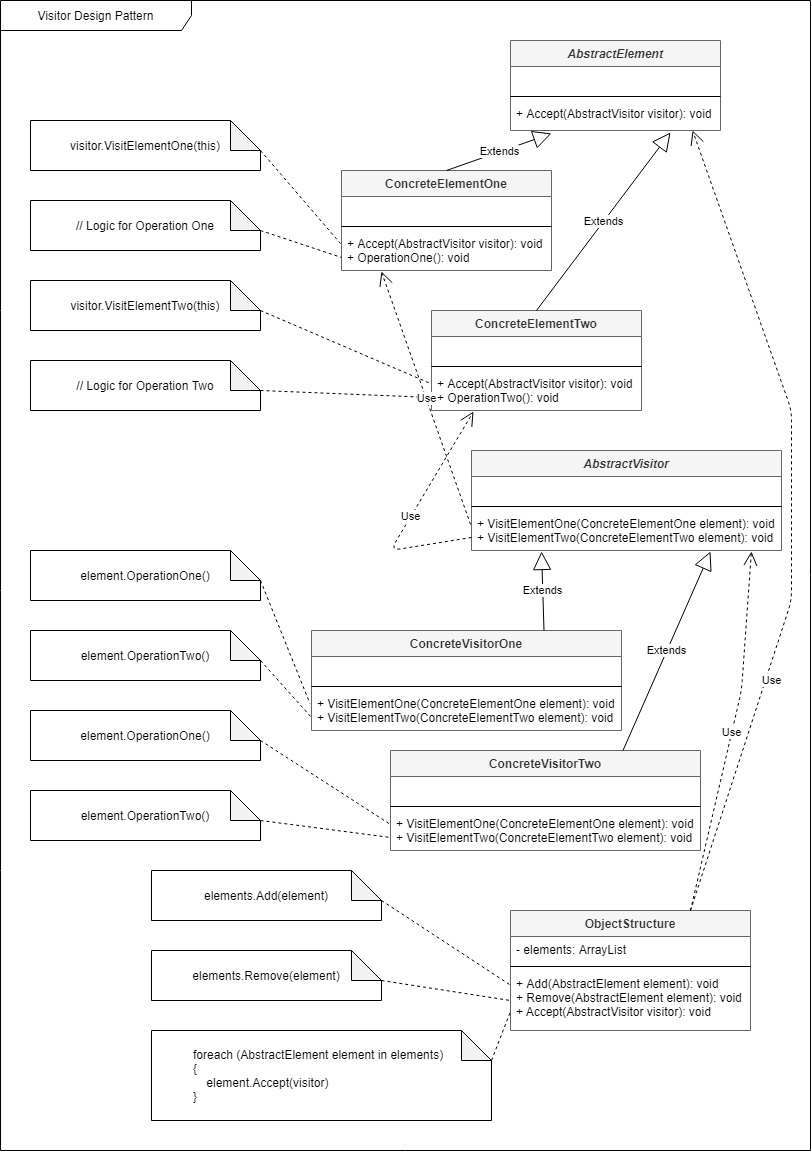

The diagram above was exported from draw.io. Its source (the exported page's mxGraphModel, read from the mxfile embedded in the PNG):
<mxGraphModel dx="1422" dy="762" grid="1" gridSize="10" guides="1" tooltips="1" connect="1" arrows="1" fold="1" page="1" pageScale="1" pageWidth="827" pageHeight="1169" math="0" shadow="0">
  <root>
    <mxCell id="0" />
    <mxCell id="1" parent="0" />
    <mxCell id="B5nBvetpgavhV2JZdqPn-55" value="Visitor Design Pattern" style="shape=umlFrame;whiteSpace=wrap;html=1;width=191;height=30;" vertex="1" parent="1">
      <mxGeometry x="9" y="10" width="810" height="1150" as="geometry" />
    </mxCell>
    <mxCell id="B5nBvetpgavhV2JZdqPn-1" value="AbstractElement" style="swimlane;fontStyle=3;align=center;verticalAlign=top;childLayout=stackLayout;horizontal=1;startSize=26;horizontalStack=0;resizeParent=1;resizeParentMax=0;resizeLast=0;collapsible=1;marginBottom=0;fillColor=#f5f5f5;strokeColor=#666666;fontColor=#333333;" vertex="1" parent="1">
      <mxGeometry x="519" y="50" width="210" height="90" as="geometry" />
    </mxCell>
    <mxCell id="B5nBvetpgavhV2JZdqPn-2" value=" " style="text;strokeColor=none;fillColor=none;align=left;verticalAlign=top;spacingLeft=4;spacingRight=4;overflow=hidden;rotatable=0;points=[[0,0.5],[1,0.5]];portConstraint=eastwest;" vertex="1" parent="B5nBvetpgavhV2JZdqPn-1">
      <mxGeometry y="26" width="210" height="26" as="geometry" />
    </mxCell>
    <mxCell id="B5nBvetpgavhV2JZdqPn-3" value="" style="line;strokeWidth=1;fillColor=none;align=left;verticalAlign=middle;spacingTop=-1;spacingLeft=3;spacingRight=3;rotatable=0;labelPosition=right;points=[];portConstraint=eastwest;" vertex="1" parent="B5nBvetpgavhV2JZdqPn-1">
      <mxGeometry y="52" width="210" height="8" as="geometry" />
    </mxCell>
    <mxCell id="B5nBvetpgavhV2JZdqPn-4" value="+ Accept(AbstractVisitor visitor): void" style="text;strokeColor=none;fillColor=none;align=left;verticalAlign=top;spacingLeft=4;spacingRight=4;overflow=hidden;rotatable=0;points=[[0,0.5],[1,0.5]];portConstraint=eastwest;" vertex="1" parent="B5nBvetpgavhV2JZdqPn-1">
      <mxGeometry y="60" width="210" height="30" as="geometry" />
    </mxCell>
    <mxCell id="B5nBvetpgavhV2JZdqPn-5" value="AbstractVisitor" style="swimlane;fontStyle=3;align=center;verticalAlign=top;childLayout=stackLayout;horizontal=1;startSize=26;horizontalStack=0;resizeParent=1;resizeParentMax=0;resizeLast=0;collapsible=1;marginBottom=0;fillColor=#f5f5f5;strokeColor=#666666;fontColor=#333333;" vertex="1" parent="1">
      <mxGeometry x="480" y="460" width="310" height="100" as="geometry" />
    </mxCell>
    <mxCell id="B5nBvetpgavhV2JZdqPn-6" value=" " style="text;strokeColor=none;fillColor=none;align=left;verticalAlign=top;spacingLeft=4;spacingRight=4;overflow=hidden;rotatable=0;points=[[0,0.5],[1,0.5]];portConstraint=eastwest;" vertex="1" parent="B5nBvetpgavhV2JZdqPn-5">
      <mxGeometry y="26" width="310" height="26" as="geometry" />
    </mxCell>
    <mxCell id="B5nBvetpgavhV2JZdqPn-7" value="" style="line;strokeWidth=1;fillColor=none;align=left;verticalAlign=middle;spacingTop=-1;spacingLeft=3;spacingRight=3;rotatable=0;labelPosition=right;points=[];portConstraint=eastwest;" vertex="1" parent="B5nBvetpgavhV2JZdqPn-5">
      <mxGeometry y="52" width="310" height="8" as="geometry" />
    </mxCell>
    <mxCell id="B5nBvetpgavhV2JZdqPn-8" value="+ VisitElementOne(ConcreteElementOne element): void&#10;+ VisitElementTwo(ConcreteElementTwo element): void" style="text;strokeColor=none;fillColor=none;align=left;verticalAlign=top;spacingLeft=4;spacingRight=4;overflow=hidden;rotatable=0;points=[[0,0.5],[1,0.5]];portConstraint=eastwest;" vertex="1" parent="B5nBvetpgavhV2JZdqPn-5">
      <mxGeometry y="60" width="310" height="40" as="geometry" />
    </mxCell>
    <mxCell id="B5nBvetpgavhV2JZdqPn-9" value="ConcreteElementOne" style="swimlane;fontStyle=1;align=center;verticalAlign=top;childLayout=stackLayout;horizontal=1;startSize=26;horizontalStack=0;resizeParent=1;resizeParentMax=0;resizeLast=0;collapsible=1;marginBottom=0;fillColor=#f5f5f5;strokeColor=#666666;fontColor=#333333;" vertex="1" parent="1">
      <mxGeometry x="350" y="180" width="210" height="100" as="geometry" />
    </mxCell>
    <mxCell id="B5nBvetpgavhV2JZdqPn-10" value=" " style="text;strokeColor=none;fillColor=none;align=left;verticalAlign=top;spacingLeft=4;spacingRight=4;overflow=hidden;rotatable=0;points=[[0,0.5],[1,0.5]];portConstraint=eastwest;" vertex="1" parent="B5nBvetpgavhV2JZdqPn-9">
      <mxGeometry y="26" width="210" height="26" as="geometry" />
    </mxCell>
    <mxCell id="B5nBvetpgavhV2JZdqPn-11" value="" style="line;strokeWidth=1;fillColor=none;align=left;verticalAlign=middle;spacingTop=-1;spacingLeft=3;spacingRight=3;rotatable=0;labelPosition=right;points=[];portConstraint=eastwest;" vertex="1" parent="B5nBvetpgavhV2JZdqPn-9">
      <mxGeometry y="52" width="210" height="8" as="geometry" />
    </mxCell>
    <mxCell id="B5nBvetpgavhV2JZdqPn-12" value="+ Accept(AbstractVisitor visitor): void&#10;+ OperationOne(): void" style="text;strokeColor=none;fillColor=none;align=left;verticalAlign=top;spacingLeft=4;spacingRight=4;overflow=hidden;rotatable=0;points=[[0,0.5],[1,0.5]];portConstraint=eastwest;" vertex="1" parent="B5nBvetpgavhV2JZdqPn-9">
      <mxGeometry y="60" width="210" height="40" as="geometry" />
    </mxCell>
    <mxCell id="B5nBvetpgavhV2JZdqPn-13" value="visitor.VisitElementOne(this)" style="shape=note;whiteSpace=wrap;html=1;backgroundOutline=1;darkOpacity=0.05;" vertex="1" parent="1">
      <mxGeometry x="39" y="130" width="230" height="50" as="geometry" />
    </mxCell>
    <mxCell id="B5nBvetpgavhV2JZdqPn-14" value="// Logic for Operation One" style="shape=note;whiteSpace=wrap;html=1;backgroundOutline=1;darkOpacity=0.05;" vertex="1" parent="1">
      <mxGeometry x="39" y="210" width="230" height="50" as="geometry" />
    </mxCell>
    <mxCell id="B5nBvetpgavhV2JZdqPn-15" value="" style="endArrow=none;dashed=1;html=1;exitX=0;exitY=0;exitDx=230;exitDy=30;exitPerimeter=0;entryX=-0.005;entryY=0.325;entryDx=0;entryDy=0;entryPerimeter=0;" edge="1" parent="1" source="B5nBvetpgavhV2JZdqPn-13" target="B5nBvetpgavhV2JZdqPn-12">
      <mxGeometry width="50" height="50" relative="1" as="geometry">
        <mxPoint x="389" y="250" as="sourcePoint" />
        <mxPoint x="439" y="200" as="targetPoint" />
      </mxGeometry>
    </mxCell>
    <mxCell id="B5nBvetpgavhV2JZdqPn-16" value="" style="endArrow=none;dashed=1;html=1;exitX=0;exitY=0;exitDx=230;exitDy=30;exitPerimeter=0;entryX=0;entryY=0.675;entryDx=0;entryDy=0;entryPerimeter=0;" edge="1" parent="1" source="B5nBvetpgavhV2JZdqPn-14" target="B5nBvetpgavhV2JZdqPn-12">
      <mxGeometry width="50" height="50" relative="1" as="geometry">
        <mxPoint x="389" y="250" as="sourcePoint" />
        <mxPoint x="439" y="200" as="targetPoint" />
      </mxGeometry>
    </mxCell>
    <mxCell id="B5nBvetpgavhV2JZdqPn-17" value="ConcreteElementTwo" style="swimlane;fontStyle=1;align=center;verticalAlign=top;childLayout=stackLayout;horizontal=1;startSize=26;horizontalStack=0;resizeParent=1;resizeParentMax=0;resizeLast=0;collapsible=1;marginBottom=0;fillColor=#f5f5f5;strokeColor=#666666;fontColor=#333333;" vertex="1" parent="1">
      <mxGeometry x="440" y="320" width="210" height="100" as="geometry" />
    </mxCell>
    <mxCell id="B5nBvetpgavhV2JZdqPn-18" value=" " style="text;strokeColor=none;fillColor=none;align=left;verticalAlign=top;spacingLeft=4;spacingRight=4;overflow=hidden;rotatable=0;points=[[0,0.5],[1,0.5]];portConstraint=eastwest;" vertex="1" parent="B5nBvetpgavhV2JZdqPn-17">
      <mxGeometry y="26" width="210" height="26" as="geometry" />
    </mxCell>
    <mxCell id="B5nBvetpgavhV2JZdqPn-19" value="" style="line;strokeWidth=1;fillColor=none;align=left;verticalAlign=middle;spacingTop=-1;spacingLeft=3;spacingRight=3;rotatable=0;labelPosition=right;points=[];portConstraint=eastwest;" vertex="1" parent="B5nBvetpgavhV2JZdqPn-17">
      <mxGeometry y="52" width="210" height="8" as="geometry" />
    </mxCell>
    <mxCell id="B5nBvetpgavhV2JZdqPn-20" value="+ Accept(AbstractVisitor visitor): void&#10;+ OperationTwo(): void" style="text;strokeColor=none;fillColor=none;align=left;verticalAlign=top;spacingLeft=4;spacingRight=4;overflow=hidden;rotatable=0;points=[[0,0.5],[1,0.5]];portConstraint=eastwest;" vertex="1" parent="B5nBvetpgavhV2JZdqPn-17">
      <mxGeometry y="60" width="210" height="40" as="geometry" />
    </mxCell>
    <mxCell id="B5nBvetpgavhV2JZdqPn-21" value="visitor.VisitElementTwo(this)" style="shape=note;whiteSpace=wrap;html=1;backgroundOutline=1;darkOpacity=0.05;" vertex="1" parent="1">
      <mxGeometry x="39" y="290" width="230" height="50" as="geometry" />
    </mxCell>
    <mxCell id="B5nBvetpgavhV2JZdqPn-22" value="// Logic for Operation&amp;nbsp;&lt;span style=&quot;text-align: left&quot;&gt;Two&lt;/span&gt;" style="shape=note;whiteSpace=wrap;html=1;backgroundOutline=1;darkOpacity=0.05;" vertex="1" parent="1">
      <mxGeometry x="39" y="370" width="230" height="50" as="geometry" />
    </mxCell>
    <mxCell id="B5nBvetpgavhV2JZdqPn-23" value="" style="endArrow=none;dashed=1;html=1;exitX=0;exitY=0;exitDx=230;exitDy=30;exitPerimeter=0;entryX=-0.005;entryY=0.325;entryDx=0;entryDy=0;entryPerimeter=0;" edge="1" source="B5nBvetpgavhV2JZdqPn-21" target="B5nBvetpgavhV2JZdqPn-20" parent="1">
      <mxGeometry width="50" height="50" relative="1" as="geometry">
        <mxPoint x="389" y="410" as="sourcePoint" />
        <mxPoint x="439" y="360" as="targetPoint" />
      </mxGeometry>
    </mxCell>
    <mxCell id="B5nBvetpgavhV2JZdqPn-24" value="" style="endArrow=none;dashed=1;html=1;exitX=0;exitY=0;exitDx=230;exitDy=30;exitPerimeter=0;entryX=0;entryY=0.675;entryDx=0;entryDy=0;entryPerimeter=0;" edge="1" source="B5nBvetpgavhV2JZdqPn-22" target="B5nBvetpgavhV2JZdqPn-20" parent="1">
      <mxGeometry width="50" height="50" relative="1" as="geometry">
        <mxPoint x="389" y="410" as="sourcePoint" />
        <mxPoint x="439" y="360" as="targetPoint" />
      </mxGeometry>
    </mxCell>
    <mxCell id="B5nBvetpgavhV2JZdqPn-25" value="Extends" style="endArrow=block;endSize=16;endFill=0;html=1;exitX=0.5;exitY=0;exitDx=0;exitDy=0;entryX=0.195;entryY=1.1;entryDx=0;entryDy=0;entryPerimeter=0;" edge="1" parent="1" source="B5nBvetpgavhV2JZdqPn-9" target="B5nBvetpgavhV2JZdqPn-4">
      <mxGeometry width="160" relative="1" as="geometry">
        <mxPoint x="329" y="320" as="sourcePoint" />
        <mxPoint x="489" y="320" as="targetPoint" />
      </mxGeometry>
    </mxCell>
    <mxCell id="B5nBvetpgavhV2JZdqPn-26" value="Extends" style="endArrow=block;endSize=16;endFill=0;html=1;exitX=0.5;exitY=0;exitDx=0;exitDy=0;entryX=0.762;entryY=1.067;entryDx=0;entryDy=0;entryPerimeter=0;" edge="1" parent="1" source="B5nBvetpgavhV2JZdqPn-17" target="B5nBvetpgavhV2JZdqPn-4">
      <mxGeometry width="160" relative="1" as="geometry">
        <mxPoint x="329" y="320" as="sourcePoint" />
        <mxPoint x="489" y="320" as="targetPoint" />
      </mxGeometry>
    </mxCell>
    <mxCell id="B5nBvetpgavhV2JZdqPn-27" value="ConcreteVisitorOne" style="swimlane;fontStyle=1;align=center;verticalAlign=top;childLayout=stackLayout;horizontal=1;startSize=26;horizontalStack=0;resizeParent=1;resizeParentMax=0;resizeLast=0;collapsible=1;marginBottom=0;fillColor=#f5f5f5;strokeColor=#666666;fontColor=#333333;" vertex="1" parent="1">
      <mxGeometry x="320" y="640" width="310" height="100" as="geometry" />
    </mxCell>
    <mxCell id="B5nBvetpgavhV2JZdqPn-28" value=" " style="text;strokeColor=none;fillColor=none;align=left;verticalAlign=top;spacingLeft=4;spacingRight=4;overflow=hidden;rotatable=0;points=[[0,0.5],[1,0.5]];portConstraint=eastwest;" vertex="1" parent="B5nBvetpgavhV2JZdqPn-27">
      <mxGeometry y="26" width="310" height="26" as="geometry" />
    </mxCell>
    <mxCell id="B5nBvetpgavhV2JZdqPn-29" value="" style="line;strokeWidth=1;fillColor=none;align=left;verticalAlign=middle;spacingTop=-1;spacingLeft=3;spacingRight=3;rotatable=0;labelPosition=right;points=[];portConstraint=eastwest;" vertex="1" parent="B5nBvetpgavhV2JZdqPn-27">
      <mxGeometry y="52" width="310" height="8" as="geometry" />
    </mxCell>
    <mxCell id="B5nBvetpgavhV2JZdqPn-30" value="+ VisitElementOne(ConcreteElementOne element): void&#10;+ VisitElementTwo(ConcreteElementTwo element): void" style="text;strokeColor=none;fillColor=none;align=left;verticalAlign=top;spacingLeft=4;spacingRight=4;overflow=hidden;rotatable=0;points=[[0,0.5],[1,0.5]];portConstraint=eastwest;" vertex="1" parent="B5nBvetpgavhV2JZdqPn-27">
      <mxGeometry y="60" width="310" height="40" as="geometry" />
    </mxCell>
    <mxCell id="B5nBvetpgavhV2JZdqPn-31" value="element.OperationOne()" style="shape=note;whiteSpace=wrap;html=1;backgroundOutline=1;darkOpacity=0.05;" vertex="1" parent="1">
      <mxGeometry x="39" y="560" width="230" height="50" as="geometry" />
    </mxCell>
    <mxCell id="B5nBvetpgavhV2JZdqPn-32" value="element.OperationTwo()" style="shape=note;whiteSpace=wrap;html=1;backgroundOutline=1;darkOpacity=0.05;" vertex="1" parent="1">
      <mxGeometry x="39" y="640" width="230" height="50" as="geometry" />
    </mxCell>
    <mxCell id="B5nBvetpgavhV2JZdqPn-33" value="" style="endArrow=none;dashed=1;html=1;exitX=0;exitY=0;exitDx=230;exitDy=30;exitPerimeter=0;entryX=-0.005;entryY=0.325;entryDx=0;entryDy=0;entryPerimeter=0;" edge="1" source="B5nBvetpgavhV2JZdqPn-31" target="B5nBvetpgavhV2JZdqPn-30" parent="1">
      <mxGeometry width="50" height="50" relative="1" as="geometry">
        <mxPoint x="389" y="770" as="sourcePoint" />
        <mxPoint x="439" y="720" as="targetPoint" />
      </mxGeometry>
    </mxCell>
    <mxCell id="B5nBvetpgavhV2JZdqPn-34" value="" style="endArrow=none;dashed=1;html=1;exitX=0;exitY=0;exitDx=230;exitDy=30;exitPerimeter=0;entryX=0;entryY=0.675;entryDx=0;entryDy=0;entryPerimeter=0;" edge="1" source="B5nBvetpgavhV2JZdqPn-32" target="B5nBvetpgavhV2JZdqPn-30" parent="1">
      <mxGeometry width="50" height="50" relative="1" as="geometry">
        <mxPoint x="389" y="770" as="sourcePoint" />
        <mxPoint x="439" y="720" as="targetPoint" />
      </mxGeometry>
    </mxCell>
    <mxCell id="B5nBvetpgavhV2JZdqPn-43" value="ConcreteVisitorTwo" style="swimlane;fontStyle=1;align=center;verticalAlign=top;childLayout=stackLayout;horizontal=1;startSize=26;horizontalStack=0;resizeParent=1;resizeParentMax=0;resizeLast=0;collapsible=1;marginBottom=0;fillColor=#f5f5f5;strokeColor=#666666;fontColor=#333333;" vertex="1" parent="1">
      <mxGeometry x="399" y="760" width="310" height="100" as="geometry" />
    </mxCell>
    <mxCell id="B5nBvetpgavhV2JZdqPn-44" value=" " style="text;strokeColor=none;fillColor=none;align=left;verticalAlign=top;spacingLeft=4;spacingRight=4;overflow=hidden;rotatable=0;points=[[0,0.5],[1,0.5]];portConstraint=eastwest;" vertex="1" parent="B5nBvetpgavhV2JZdqPn-43">
      <mxGeometry y="26" width="310" height="26" as="geometry" />
    </mxCell>
    <mxCell id="B5nBvetpgavhV2JZdqPn-45" value="" style="line;strokeWidth=1;fillColor=none;align=left;verticalAlign=middle;spacingTop=-1;spacingLeft=3;spacingRight=3;rotatable=0;labelPosition=right;points=[];portConstraint=eastwest;" vertex="1" parent="B5nBvetpgavhV2JZdqPn-43">
      <mxGeometry y="52" width="310" height="8" as="geometry" />
    </mxCell>
    <mxCell id="B5nBvetpgavhV2JZdqPn-46" value="+ VisitElementOne(ConcreteElementOne element): void&#10;+ VisitElementTwo(ConcreteElementTwo element): void" style="text;strokeColor=none;fillColor=none;align=left;verticalAlign=top;spacingLeft=4;spacingRight=4;overflow=hidden;rotatable=0;points=[[0,0.5],[1,0.5]];portConstraint=eastwest;" vertex="1" parent="B5nBvetpgavhV2JZdqPn-43">
      <mxGeometry y="60" width="310" height="40" as="geometry" />
    </mxCell>
    <mxCell id="B5nBvetpgavhV2JZdqPn-47" value="element.OperationOne()" style="shape=note;whiteSpace=wrap;html=1;backgroundOutline=1;darkOpacity=0.05;" vertex="1" parent="1">
      <mxGeometry x="39" y="720" width="230" height="50" as="geometry" />
    </mxCell>
    <mxCell id="B5nBvetpgavhV2JZdqPn-48" value="element.OperationTwo()" style="shape=note;whiteSpace=wrap;html=1;backgroundOutline=1;darkOpacity=0.05;" vertex="1" parent="1">
      <mxGeometry x="39" y="800" width="230" height="50" as="geometry" />
    </mxCell>
    <mxCell id="B5nBvetpgavhV2JZdqPn-49" value="" style="endArrow=none;dashed=1;html=1;exitX=0;exitY=0;exitDx=230;exitDy=30;exitPerimeter=0;entryX=-0.005;entryY=0.325;entryDx=0;entryDy=0;entryPerimeter=0;" edge="1" source="B5nBvetpgavhV2JZdqPn-47" target="B5nBvetpgavhV2JZdqPn-46" parent="1">
      <mxGeometry width="50" height="50" relative="1" as="geometry">
        <mxPoint x="389" y="930" as="sourcePoint" />
        <mxPoint x="439" y="880" as="targetPoint" />
      </mxGeometry>
    </mxCell>
    <mxCell id="B5nBvetpgavhV2JZdqPn-50" value="" style="endArrow=none;dashed=1;html=1;exitX=0;exitY=0;exitDx=230;exitDy=30;exitPerimeter=0;entryX=0;entryY=0.675;entryDx=0;entryDy=0;entryPerimeter=0;" edge="1" source="B5nBvetpgavhV2JZdqPn-48" target="B5nBvetpgavhV2JZdqPn-46" parent="1">
      <mxGeometry width="50" height="50" relative="1" as="geometry">
        <mxPoint x="389" y="930" as="sourcePoint" />
        <mxPoint x="439" y="880" as="targetPoint" />
      </mxGeometry>
    </mxCell>
    <mxCell id="B5nBvetpgavhV2JZdqPn-51" value="Extends" style="endArrow=block;endSize=16;endFill=0;html=1;entryX=0.226;entryY=1.025;entryDx=0;entryDy=0;entryPerimeter=0;exitX=0.75;exitY=0;exitDx=0;exitDy=0;" edge="1" parent="1" source="B5nBvetpgavhV2JZdqPn-27" target="B5nBvetpgavhV2JZdqPn-8">
      <mxGeometry width="160" relative="1" as="geometry">
        <mxPoint x="329" y="720" as="sourcePoint" />
        <mxPoint x="489" y="720" as="targetPoint" />
      </mxGeometry>
    </mxCell>
    <mxCell id="B5nBvetpgavhV2JZdqPn-52" value="Extends" style="endArrow=block;endSize=16;endFill=0;html=1;entryX=0.771;entryY=1.025;entryDx=0;entryDy=0;entryPerimeter=0;exitX=0.75;exitY=0;exitDx=0;exitDy=0;" edge="1" parent="1" source="B5nBvetpgavhV2JZdqPn-43" target="B5nBvetpgavhV2JZdqPn-8">
      <mxGeometry width="160" relative="1" as="geometry">
        <mxPoint x="329" y="720" as="sourcePoint" />
        <mxPoint x="489" y="720" as="targetPoint" />
      </mxGeometry>
    </mxCell>
    <mxCell id="B5nBvetpgavhV2JZdqPn-53" value="Use" style="endArrow=open;endSize=12;dashed=1;html=1;exitX=-0.003;exitY=0.35;exitDx=0;exitDy=0;exitPerimeter=0;entryX=0.19;entryY=1.025;entryDx=0;entryDy=0;entryPerimeter=0;" edge="1" parent="1" source="B5nBvetpgavhV2JZdqPn-8" target="B5nBvetpgavhV2JZdqPn-12">
      <mxGeometry width="160" relative="1" as="geometry">
        <mxPoint x="329" y="420" as="sourcePoint" />
        <mxPoint x="489" y="420" as="targetPoint" />
      </mxGeometry>
    </mxCell>
    <mxCell id="B5nBvetpgavhV2JZdqPn-54" value="Use" style="endArrow=open;endSize=12;dashed=1;html=1;exitX=0;exitY=0.675;exitDx=0;exitDy=0;exitPerimeter=0;entryX=0.2;entryY=1.025;entryDx=0;entryDy=0;entryPerimeter=0;" edge="1" parent="1" source="B5nBvetpgavhV2JZdqPn-8" target="B5nBvetpgavhV2JZdqPn-20">
      <mxGeometry width="160" relative="1" as="geometry">
        <mxPoint x="329" y="420" as="sourcePoint" />
        <mxPoint x="489" y="420" as="targetPoint" />
        <Array as="points">
          <mxPoint x="399" y="560" />
        </Array>
      </mxGeometry>
    </mxCell>
    <mxCell id="B5nBvetpgavhV2JZdqPn-56" value="ObjectStructure" style="swimlane;fontStyle=1;align=center;verticalAlign=top;childLayout=stackLayout;horizontal=1;startSize=26;horizontalStack=0;resizeParent=1;resizeParentMax=0;resizeLast=0;collapsible=1;marginBottom=0;fillColor=#f5f5f5;strokeColor=#666666;fontColor=#333333;" vertex="1" parent="1">
      <mxGeometry x="519" y="920" width="240" height="120" as="geometry" />
    </mxCell>
    <mxCell id="B5nBvetpgavhV2JZdqPn-57" value="- elements: ArrayList" style="text;strokeColor=none;fillColor=none;align=left;verticalAlign=top;spacingLeft=4;spacingRight=4;overflow=hidden;rotatable=0;points=[[0,0.5],[1,0.5]];portConstraint=eastwest;" vertex="1" parent="B5nBvetpgavhV2JZdqPn-56">
      <mxGeometry y="26" width="240" height="26" as="geometry" />
    </mxCell>
    <mxCell id="B5nBvetpgavhV2JZdqPn-58" value="" style="line;strokeWidth=1;fillColor=none;align=left;verticalAlign=middle;spacingTop=-1;spacingLeft=3;spacingRight=3;rotatable=0;labelPosition=right;points=[];portConstraint=eastwest;" vertex="1" parent="B5nBvetpgavhV2JZdqPn-56">
      <mxGeometry y="52" width="240" height="8" as="geometry" />
    </mxCell>
    <mxCell id="B5nBvetpgavhV2JZdqPn-59" value="+ Add(AbstractElement element): void&#10;+ Remove(AbstractElement element): void&#10;+ Accept(AbstractVisitor visitor): void" style="text;strokeColor=none;fillColor=none;align=left;verticalAlign=top;spacingLeft=4;spacingRight=4;overflow=hidden;rotatable=0;points=[[0,0.5],[1,0.5]];portConstraint=eastwest;" vertex="1" parent="B5nBvetpgavhV2JZdqPn-56">
      <mxGeometry y="60" width="240" height="60" as="geometry" />
    </mxCell>
    <mxCell id="B5nBvetpgavhV2JZdqPn-60" value="elements.Add(element)" style="shape=note;whiteSpace=wrap;html=1;backgroundOutline=1;darkOpacity=0.05;" vertex="1" parent="1">
      <mxGeometry x="160" y="880" width="230" height="50" as="geometry" />
    </mxCell>
    <mxCell id="B5nBvetpgavhV2JZdqPn-61" value="elements.Remove(element)" style="shape=note;whiteSpace=wrap;html=1;backgroundOutline=1;darkOpacity=0.05;" vertex="1" parent="1">
      <mxGeometry x="160" y="960" width="230" height="50" as="geometry" />
    </mxCell>
    <mxCell id="B5nBvetpgavhV2JZdqPn-62" value="&lt;div&gt;&amp;nbsp; &amp;nbsp; &amp;nbsp; &amp;nbsp; &amp;nbsp; &amp;nbsp; foreach (AbstractElement element in elements)&lt;/div&gt;&lt;div&gt;&amp;nbsp; &amp;nbsp; &amp;nbsp; &amp;nbsp; &amp;nbsp; &amp;nbsp; {&lt;/div&gt;&lt;div&gt;&amp;nbsp; &amp;nbsp; &amp;nbsp; &amp;nbsp; &amp;nbsp; &amp;nbsp; &amp;nbsp; &amp;nbsp; element.Accept(visitor)&lt;/div&gt;&lt;div&gt;&amp;nbsp; &amp;nbsp; &amp;nbsp; &amp;nbsp; &amp;nbsp; &amp;nbsp; }&lt;/div&gt;" style="shape=note;whiteSpace=wrap;html=1;backgroundOutline=1;darkOpacity=0.05;align=left;" vertex="1" parent="1">
      <mxGeometry x="160" y="1040" width="340" height="90" as="geometry" />
    </mxCell>
    <mxCell id="B5nBvetpgavhV2JZdqPn-63" value="" style="endArrow=none;dashed=1;html=1;exitX=0;exitY=0;exitDx=230;exitDy=30;exitPerimeter=0;entryX=-0.004;entryY=0.233;entryDx=0;entryDy=0;entryPerimeter=0;" edge="1" parent="1" source="B5nBvetpgavhV2JZdqPn-60" target="B5nBvetpgavhV2JZdqPn-59">
      <mxGeometry width="50" height="50" relative="1" as="geometry">
        <mxPoint x="390" y="890" as="sourcePoint" />
        <mxPoint x="440" y="840" as="targetPoint" />
      </mxGeometry>
    </mxCell>
    <mxCell id="B5nBvetpgavhV2JZdqPn-64" value="" style="endArrow=none;dashed=1;html=1;exitX=0;exitY=0;exitDx=230;exitDy=30;exitPerimeter=0;entryX=0;entryY=0.5;entryDx=0;entryDy=0;" edge="1" parent="1" source="B5nBvetpgavhV2JZdqPn-61" target="B5nBvetpgavhV2JZdqPn-59">
      <mxGeometry width="50" height="50" relative="1" as="geometry">
        <mxPoint x="390" y="890" as="sourcePoint" />
        <mxPoint x="440" y="840" as="targetPoint" />
      </mxGeometry>
    </mxCell>
    <mxCell id="B5nBvetpgavhV2JZdqPn-65" value="" style="endArrow=none;dashed=1;html=1;exitX=0;exitY=0;exitDx=340;exitDy=30;exitPerimeter=0;entryX=0;entryY=0.683;entryDx=0;entryDy=0;entryPerimeter=0;" edge="1" parent="1" source="B5nBvetpgavhV2JZdqPn-62" target="B5nBvetpgavhV2JZdqPn-59">
      <mxGeometry width="50" height="50" relative="1" as="geometry">
        <mxPoint x="390" y="890" as="sourcePoint" />
        <mxPoint x="440" y="840" as="targetPoint" />
      </mxGeometry>
    </mxCell>
    <mxCell id="B5nBvetpgavhV2JZdqPn-66" value="Use" style="endArrow=open;endSize=12;dashed=1;html=1;exitX=0.75;exitY=0;exitDx=0;exitDy=0;entryX=0.867;entryY=1;entryDx=0;entryDy=0;entryPerimeter=0;" edge="1" parent="1" source="B5nBvetpgavhV2JZdqPn-56" target="B5nBvetpgavhV2JZdqPn-4">
      <mxGeometry x="-0.4003" y="-6" width="160" relative="1" as="geometry">
        <mxPoint x="590" y="900" as="sourcePoint" />
        <mxPoint x="750" y="900" as="targetPoint" />
        <Array as="points">
          <mxPoint x="800" y="610" />
          <mxPoint x="800" y="420" />
        </Array>
        <mxPoint as="offset" />
      </mxGeometry>
    </mxCell>
    <mxCell id="B5nBvetpgavhV2JZdqPn-67" value="Use" style="endArrow=open;endSize=12;dashed=1;html=1;exitX=0.75;exitY=0;exitDx=0;exitDy=0;entryX=0.903;entryY=1.025;entryDx=0;entryDy=0;entryPerimeter=0;" edge="1" parent="1" source="B5nBvetpgavhV2JZdqPn-56" target="B5nBvetpgavhV2JZdqPn-8">
      <mxGeometry width="160" relative="1" as="geometry">
        <mxPoint x="690" y="710" as="sourcePoint" />
        <mxPoint x="850" y="710" as="targetPoint" />
        <Array as="points">
          <mxPoint x="750" y="700" />
        </Array>
      </mxGeometry>
    </mxCell>
  </root>
</mxGraphModel>